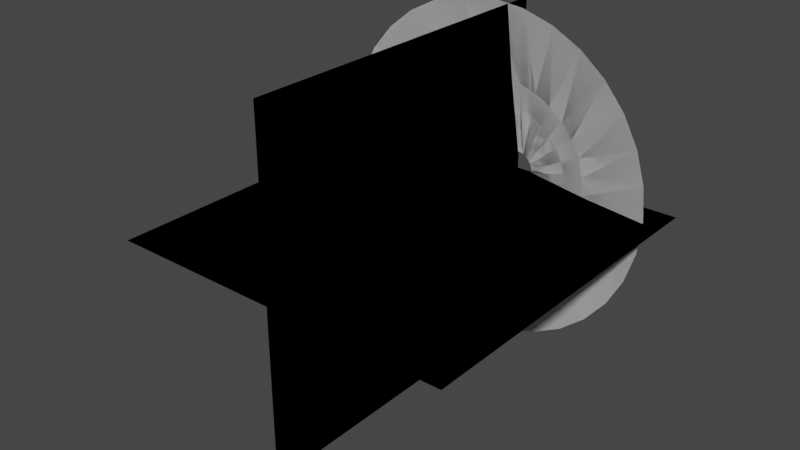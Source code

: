 # Source: MuzzleFlash.blend  (saved by Blender 2.93.21; exported with 4.5.12 LTS)
import bpy
from mathutils import Matrix  # noqa: F401  (used for matrix-valued properties, if any)

bpy.ops.wm.read_factory_settings(use_empty=True)
scene = bpy.context.scene
scene.name = 'Scene'

# ---- collections
col_collection = bpy.data.collections.new('Collection'); scene.collection.children.link(col_collection)

# ---- materials (node trees are filled in below, after node groups)
mat_material_001 = bpy.data.materials.new('Material.001')
mat_material_001.use_transparent_shadow = False
mat_material = bpy.data.materials.new('Material')
mat_material.alpha_threshold = 0.0
mat_material.use_transparent_shadow = False
mat_material.line_color = (0.0, 0.0, 0.0, 1.0)

# ---- material node trees
mat_material_001.use_nodes = True; mat_material_001.node_tree.nodes.clear()
_N = mat_material_001.node_tree.nodes; _L = mat_material_001.node_tree.links
n0 = _N.new('ShaderNodeBsdfPrincipled'); n0.name = 'Principled BSDF'; n0.location = (10, 300)
n0.distribution = 'GGX'
n0.subsurface_method = 'BURLEY'
n0.inputs[3].default_value = 1.45
n0.inputs[27].default_value = (0.0, 0.0, 0.0, 1.0)
n0.inputs[28].default_value = 1.0
n1 = _N.new('ShaderNodeOutputMaterial'); n1.name = 'Material Output'; n1.location = (300, 300)
_L.new(n0.outputs[0], n1.inputs[0])
n1.is_active_output = True
mat_material.use_nodes = True; mat_material.node_tree.nodes.clear()
_N = mat_material.node_tree.nodes; _L = mat_material.node_tree.links
n0 = _N.new('ShaderNodeOutputMaterial'); n0.name = 'Material Output'; n0.location = (300, 300)
n1 = _N.new('ShaderNodeBsdfPrincipled'); n1.name = 'Principled BSDF'; n1.location = (10, 300)
n1.distribution = 'GGX'
n1.subsurface_method = 'BURLEY'
n1.inputs[2].default_value = 0.4
n1.inputs[3].default_value = 1.45
n1.inputs[27].default_value = (0.0, 0.0, 0.0, 1.0)
n1.inputs[28].default_value = 1.0
_L.new(n1.outputs[0], n0.inputs[0])
n0.is_active_output = True

# ---- world
world_world = bpy.data.worlds.new('World'); scene.world = world_world
world_world.use_nodes = True; world_world.node_tree.nodes.clear()
_N = world_world.node_tree.nodes; _L = world_world.node_tree.links
n0 = _N.new('ShaderNodeOutputWorld'); n0.name = 'World Output'; n0.location = (300, 300)
n1 = _N.new('ShaderNodeBackground'); n1.name = 'Background'; n1.location = (10, 300)
n1.inputs[0].default_value = (0.05088, 0.05088, 0.05088, 1.0)
_L.new(n1.outputs[0], n0.inputs[0])
n0.is_active_output = True
world_world.color = (0.05088, 0.05088, 0.05088)
world_world.use_sun_shadow = False
world_world.sun_shadow_jitter_overblur = 0.0

# ---- meshes
me_circle = bpy.data.meshes.new('Circle')
me_circle.from_pydata([(-0.09711, 1.012, 0.1784), (-0.2922, 0.9928, 0.1784), (-0.4798, 0.9359, 0.1784), (-0.6527, 0.8435, 0.1784), (-0.8042, 0.7191, 0.1784), (-0.9286, 0.5676, 0.1784), (-1.021, 0.3947, 0.1784), (-1.078, 0.2071, 0.1784), (-1.097, 0.01202, 0.1784), (-1.078, -0.1831, 0.1784), (-1.021, -0.3707, 0.1784), (-0.9286, -0.5436, 0.1784), (-0.8042, -0.6951, 0.1784), (-0.6527, -0.8195, 0.1784), (-0.4798, -0.9119, 0.1784), (-0.2922, -0.9688, 0.1784), (-0.09711, -0.988, 0.1784), (0.09798, -0.9688, 0.1784), (0.2856, -0.9119, 0.1784), (0.4585, -0.8195, 0.1784), (0.61, -0.6951, 0.1784), (0.7344, -0.5436, 0.1784), (0.8268, -0.3707, 0.1784), (0.8837, -0.1831, 0.1784), (0.9029, 0.01202, 0.1784), (0.8837, 0.2071, 0.1784), (0.8268, 0.3947, 0.1784), (0.7344, 0.5676, 0.1784), (0.61, 0.7191, 0.1784), (0.4585, 0.8435, 0.1784), (0.2856, 0.9359, 0.1784), (0.09798, 0.9928, 0.1784), (-0.002809, 0.1026, 0.005135), (-0.0226, 0.1007, 0.004706), (-0.04163, 0.09497, 0.004314), (-0.05918, 0.08558, 0.003984), (-0.07458, 0.07292, 0.003731), (-0.08723, 0.05746, 0.003562), (-0.09665, 0.0398, 0.003484), (-0.1025, 0.02062, 0.003489), (-0.1045, 0.0006594, 0.00358), (-0.1026, -0.01932, 0.003762), (-0.09685, -0.03855, 0.004027), (-0.08753, -0.05628, 0.004367), (-0.07496, -0.07185, 0.004766), (-0.05963, -0.08465, 0.005198), (-0.04212, -0.09418, 0.005648), (-0.02312, -0.1001, 0.006128), (-0.003332, -0.1021, 0.006562), (0.01646, -0.1002, 0.006985), (0.03549, -0.0945, 0.007366), (0.05307, -0.08511, 0.007643), (0.06845, -0.07245, 0.007925), (0.08112, -0.05698, 0.008057), (0.09053, -0.03933, 0.008163), (0.09635, -0.02015, 0.008151), (0.09835, -0.0001843, 0.008048), (0.09644, 0.01979, 0.007894), (0.09074, 0.03902, 0.007596), (0.08139, 0.05675, 0.007318), (0.06882, 0.07232, 0.006922), (0.05348, 0.08511, 0.006504), (0.03597, 0.09464, 0.006061), (0.01697, 0.1005, 0.005578), (0.4837, 0.114, 0.1052), (0.4525, 0.2175, 0.1048), (-0.445, -0.3824, 0.1011), (-0.3617, -0.4511, 0.1017), (0.4017, 0.3128, 0.1044), (-0.2667, -0.5021, 0.1022), (-0.05551, 0.5583, 0.1016), (-0.1628, 0.5478, 0.101), (0.3333, 0.3964, 0.1039), (-0.1635, -0.5336, 0.1028), (-0.266, 0.5165, 0.1006), (0.25, 0.4651, 0.1033), (-0.05618, -0.5443, 0.1034), (-0.3612, 0.4657, 0.1002), (0.155, 0.5161, 0.1027), (0.05113, -0.5338, 0.104), (-0.4446, 0.3972, 0.09988), (0.0518, 0.5476, 0.1022), (0.1543, -0.5025, 0.1045), (-0.513, 0.3137, 0.09967), (0.2495, -0.4517, 0.1049), (-0.5639, 0.2184, 0.09957), (0.3328, -0.3832, 0.1052), (-0.5953, 0.1151, 0.09958), (0.4013, -0.2998, 0.1055), (-0.6059, 0.007522, 0.09969), (0.4522, -0.2045, 0.1056), (-0.5954, -0.1, 0.09991), (0.4835, -0.1011, 0.1056), (-0.5642, -0.2035, 0.1002), (0.4942, 0.006435, 0.1054), (-0.5134, -0.2988, 0.1006), (0.8111, -0.366, 0.1672), (-0.09711, 1.012, 0.1784), (-0.2922, 0.9928, 0.1784), (-0.4798, 0.9359, 0.1784), (-0.6527, 0.8435, 0.1784), (-0.8042, 0.7191, 0.1784), (-0.9286, 0.5676, 0.1784), (-1.021, 0.3947, 0.1784), (-1.078, 0.2071, 0.1784), (-1.097, 0.01202, 0.1784), (-1.078, -0.1831, 0.1784), (-1.021, -0.3707, 0.1784), (-0.9286, -0.5436, 0.1784), (-0.8042, -0.6951, 0.1784), (-0.6527, -0.8195, 0.1784), (-0.4798, -0.9119, 0.1784), (-0.2922, -0.9688, 0.1784), (-0.09711, -0.988, 0.1784), (0.09798, -0.9688, 0.1784), (0.2856, -0.9119, 0.1784), (0.4585, -0.8195, 0.1784), (0.61, -0.6951, 0.1784), (0.7344, -0.5436, 0.1784), (0.8268, -0.3707, 0.1784), (0.8837, -0.1831, 0.1784), (0.9029, 0.01202, 0.1784), (0.8837, 0.2071, 0.1784), (0.8268, 0.3947, 0.1784), (0.7344, 0.5676, 0.1784), (0.61, 0.7191, 0.1784), (0.4585, 0.8435, 0.1784), (0.2856, 0.9359, 0.1784), (0.09798, 0.9928, 0.1784), (-0.002809, 0.1026, 0.005135), (-0.0226, 0.1007, 0.004706), (-0.04163, 0.09497, 0.004314), (-0.05918, 0.08558, 0.003984), (-0.07458, 0.07292, 0.003731), (-0.08723, 0.05746, 0.003562), (-0.09665, 0.0398, 0.003484), (-0.1025, 0.02062, 0.003489), (-0.1045, 0.0006594, 0.00358), (-0.1026, -0.01932, 0.003762), (-0.09685, -0.03855, 0.004027), (-0.08753, -0.05628, 0.004367), (-0.07496, -0.07185, 0.004766), (-0.05963, -0.08465, 0.005198), (-0.04212, -0.09418, 0.005648), (-0.02312, -0.1001, 0.006128), (-0.003332, -0.1021, 0.006562), (0.01646, -0.1002, 0.006985), (0.03549, -0.0945, 0.007366), (0.05307, -0.08511, 0.007643), (0.06845, -0.07245, 0.007925), (0.08112, -0.05698, 0.008057), (0.09053, -0.03933, 0.008163), (0.09635, -0.02015, 0.008151), (0.09835, -0.0001843, 0.008048), (0.09644, 0.01979, 0.007894), (0.09074, 0.03902, 0.007596), (0.08139, 0.05675, 0.007318), (0.06882, 0.07232, 0.006922), (0.05348, 0.08511, 0.006504), (0.03597, 0.09464, 0.006061), (0.01697, 0.1005, 0.005578), (0.4837, 0.114, 0.1052), (0.4525, 0.2175, 0.1048), (-0.445, -0.3824, 0.1011), (-0.3617, -0.4511, 0.1017), (0.4017, 0.3128, 0.1044), (-0.2667, -0.5021, 0.1022), (-0.05551, 0.5583, 0.1016), (-0.1628, 0.5478, 0.101), (0.3333, 0.3964, 0.1039), (-0.1635, -0.5336, 0.1028), (-0.266, 0.5165, 0.1006), (0.25, 0.4651, 0.1033), (-0.05618, -0.5443, 0.1034), (-0.3612, 0.4657, 0.1002), (0.155, 0.5161, 0.1027), (0.05113, -0.5338, 0.104), (-0.4446, 0.3972, 0.09988), (0.0518, 0.5476, 0.1022), (0.1543, -0.5025, 0.1045), (-0.513, 0.3137, 0.09967), (0.2495, -0.4517, 0.1049), (-0.5639, 0.2184, 0.09957), (0.3328, -0.3832, 0.1052), (-0.5953, 0.1151, 0.09958), (0.4013, -0.2998, 0.1055), (-0.6059, 0.007522, 0.09969), (0.4522, -0.2045, 0.1056), (-0.5954, -0.1, 0.09991), (0.4835, -0.1011, 0.1056), (-0.5642, -0.2035, 0.1002), (0.4942, 0.006435, 0.1054), (-0.5134, -0.2988, 0.1006), (0.8111, -0.366, 0.1672)], [(23, 96), (120, 193)], [(65, 58, 57, 64), (67, 45, 44, 66), (68, 59, 58, 65), (69, 46, 45, 67), (71, 33, 32, 70), (72, 60, 59, 68), (73, 47, 46, 69), (74, 34, 33, 71), (75, 61, 60, 72), (76, 48, 47, 73), (77, 35, 34, 74), (78, 62, 61, 75), (79, 49, 48, 76), (80, 36, 35, 77), (81, 63, 62, 78), (82, 50, 49, 79), (83, 37, 36, 80), (70, 32, 63, 81), (84, 51, 50, 82), (85, 38, 37, 83), (86, 52, 51, 84), (87, 39, 38, 85), (88, 53, 52, 86), (89, 40, 39, 87), (90, 54, 53, 88), (91, 41, 40, 89), (92, 55, 54, 90), (93, 42, 41, 91), (94, 56, 55, 92), (95, 43, 42, 93), (64, 57, 56, 94), (66, 44, 43, 95), (12, 66, 95, 11), (25, 64, 94, 24), (11, 95, 93, 10), (24, 94, 92, 23), (10, 93, 91, 9), (23, 92, 90, 22), (9, 91, 89, 8), (22, 90, 88, 21), (8, 89, 87, 7), (21, 88, 86, 20), (7, 87, 85, 6), (20, 86, 84, 19), (6, 85, 83, 5), (19, 84, 82, 18), (0, 70, 81, 31), (5, 83, 80, 4), (18, 82, 79, 17), (31, 81, 78, 30), (4, 80, 77, 3), (17, 79, 76, 16), (30, 78, 75, 29), (3, 77, 74, 2), (16, 76, 73, 15), (29, 75, 72, 28), (2, 74, 71, 1), (15, 73, 69, 14), (28, 72, 68, 27), (1, 71, 70, 0), (14, 69, 67, 13), (27, 68, 65, 26), (13, 67, 66, 12), (26, 65, 64, 25), (162, 161, 154, 155), (164, 163, 141, 142), (165, 162, 155, 156), (166, 164, 142, 143), (168, 167, 129, 130), (169, 165, 156, 157), (170, 166, 143, 144), (171, 168, 130, 131), (172, 169, 157, 158), (173, 170, 144, 145), (174, 171, 131, 132), (175, 172, 158, 159), (176, 173, 145, 146), (177, 174, 132, 133), (178, 175, 159, 160), (179, 176, 146, 147), (180, 177, 133, 134), (167, 178, 160, 129), (181, 179, 147, 148), (182, 180, 134, 135), (183, 181, 148, 149), (184, 182, 135, 136), (185, 183, 149, 150), (186, 184, 136, 137), (187, 185, 150, 151), (188, 186, 137, 138), (189, 187, 151, 152), (190, 188, 138, 139), (191, 189, 152, 153), (192, 190, 139, 140), (161, 191, 153, 154), (163, 192, 140, 141), (109, 108, 192, 163), (122, 121, 191, 161), (108, 107, 190, 192), (121, 120, 189, 191), (107, 106, 188, 190), (120, 119, 187, 189), (106, 105, 186, 188), (119, 118, 185, 187), (105, 104, 184, 186), (118, 117, 183, 185), (104, 103, 182, 184), (117, 116, 181, 183), (103, 102, 180, 182), (116, 115, 179, 181), (97, 128, 178, 167), (102, 101, 177, 180), (115, 114, 176, 179), (128, 127, 175, 178), (101, 100, 174, 177), (114, 113, 173, 176), (127, 126, 172, 175), (100, 99, 171, 174), (113, 112, 170, 173), (126, 125, 169, 172), (99, 98, 168, 171), (112, 111, 166, 170), (125, 124, 165, 169), (98, 97, 167, 168), (111, 110, 164, 166), (124, 123, 162, 165), (110, 109, 163, 164), (123, 122, 161, 162)])
me_circle.polygons.foreach_set('use_smooth', [True] * 128)
_uv = me_circle.uv_layers.new(name='UVMap')
_uv.uv.foreach_set('vector', [0.5294, 0.5005, 0.5294, 1.0, 0.4982, 1.0, 0.4982, 0.5005, 0.1246, 0.5005, 0.1246, 1.0, 0.09342, 1.0, 0.09342, 0.5005, 0.5605, 0.5005, 0.5605, 1.0, 0.5294, 1.0, 0.5294, 0.5005, 0.1557, 0.5005, 0.1557, 1.0, 0.1246, 1.0, 0.1246, 0.5005, 0.7474, 0.5005, 0.7474, 1.0, 0.7162, 1.0, 0.7162, 0.5005, 0.5917, 0.5005, 0.5917, 1.0, 0.5605, 1.0, 0.5605, 0.5005, 0.1868, 0.5005, 0.1868, 1.0, 0.1557, 1.0, 0.1557, 0.5005, 0.7785, 0.5005, 0.7785, 1.0, 0.7474, 1.0, 0.7474, 0.5005, 0.6228, 0.5005, 0.6228, 1.0, 0.5917, 1.0, 0.5917, 0.5005, 0.218, 0.5005, 0.218, 1.0, 0.1868, 1.0, 0.1868, 0.5005, 0.8096, 0.5005, 0.8096, 1.0, 0.7785, 1.0, 0.7785, 0.5005, 0.6539, 0.5005, 0.6539, 1.0, 0.6228, 1.0, 0.6228, 0.5005, 0.2491, 0.5005, 0.2491, 1.0, 0.218, 1.0, 0.218, 0.5005, 0.8408, 0.5005, 0.8408, 1.0, 0.8096, 1.0, 0.8096, 0.5005, 0.6851, 0.5005, 0.6851, 1.0, 0.6539, 1.0, 0.6539, 0.5005, 0.2803, 0.5005, 0.2803, 1.0, 0.2491, 1.0, 0.2491, 0.5005, 0.8719, 0.5005, 0.8719, 1.0, 0.8408, 1.0, 0.8408, 0.5005, 0.7162, 0.5005, 0.7162, 1.0, 0.6851, 1.0, 0.6851, 0.5005, 0.3114, 0.5005, 0.3114, 1.0, 0.2803, 1.0, 0.2803, 0.5005, 0.9031, 0.5005, 0.9031, 1.0, 0.8719, 1.0, 0.8719, 0.5005, 0.3425, 0.5005, 0.3425, 1.0, 0.3114, 1.0, 0.3114, 0.5005, 0.9342, 0.5005, 0.9342, 1.0, 0.9031, 1.0, 0.9031, 0.5005, 0.3737, 0.5005, 0.3737, 1.0, 0.3425, 1.0, 0.3425, 0.5005, 0.9653, 0.5005, 0.9653, 1.0, 0.9342, 1.0, 0.9342, 0.5005, 0.4048, 0.5005, 0.4048, 1.0, 0.3737, 1.0, 0.3737, 0.5005, 0.9965, 0.5005, 0.9965, 1.0, 0.9653, 1.0, 0.9653, 0.5005, 0.436, 0.5005, 0.436, 1.0, 0.4048, 1.0, 0.4048, 0.5005, 0.03114, 0.5005, 0.03114, 1.0, 0.0, 1.0, 0.0, 0.5005, 0.4671, 0.5005, 0.4671, 1.0, 0.436, 1.0, 0.436, 0.5005, 0.06228, 0.5005, 0.06228, 1.0, 0.03114, 1.0, 0.03114, 0.5005, 0.4982, 0.5005, 0.4982, 1.0, 0.4671, 1.0, 0.4671, 0.5005, 0.09342, 0.5005, 0.09342, 1.0, 0.06228, 1.0, 0.06228, 0.5005, 0.09342, 0.0009326, 0.09342, 0.5005, 0.06228, 0.5005, 0.06228, 0.0009326, 0.4982, 0.0009326, 0.4982, 0.5005, 0.4671, 0.5005, 0.4671, 0.0009326, 0.06228, 0.0009326, 0.06228, 0.5005, 0.03114, 0.5005, 0.03114, 0.0009326, 0.4671, 0.0009326, 0.4671, 0.5005, 0.436, 0.5005, 0.436, 0.0009326, 0.03114, 0.0009326, 0.03114, 0.5005, 0.0, 0.5005, 0.0, 0.0009326, 0.436, 0.0009326, 0.436, 0.5005, 0.4048, 0.5005, 0.4048, 0.0009326, 0.9965, 0.0009326, 0.9965, 0.5005, 0.9653, 0.5005, 0.9653, 0.0009326, 0.4048, 0.0009326, 0.4048, 0.5005, 0.3737, 0.5005, 0.3737, 0.0009326, 0.9653, 0.0009326, 0.9653, 0.5005, 0.9342, 0.5005, 0.9342, 0.0009326, 0.3737, 0.0009326, 0.3737, 0.5005, 0.3425, 0.5005, 0.3425, 0.0009326, 0.9342, 0.0009326, 0.9342, 0.5005, 0.9031, 0.5005, 0.9031, 0.0009326, 0.3425, 0.0009326, 0.3425, 0.5005, 0.3114, 0.5005, 0.3114, 0.0009326, 0.9031, 0.0009326, 0.9031, 0.5005, 0.8719, 0.5005, 0.8719, 0.0009326, 0.3114, 0.0009326, 0.3114, 0.5005, 0.2803, 0.5005, 0.2803, 0.0009326, 0.7162, 0.0009326, 0.7162, 0.5005, 0.6851, 0.5005, 0.6851, 0.0009326, 0.8719, 0.0009326, 0.8719, 0.5005, 0.8408, 0.5005, 0.8408, 0.0009326, 0.2803, 0.0009326, 0.2803, 0.5005, 0.2491, 0.5005, 0.2491, 0.0009326, 0.6851, 0.0009326, 0.6851, 0.5005, 0.6539, 0.5005, 0.6539, 0.0009326, 0.8408, 0.0009326, 0.8408, 0.5005, 0.8096, 0.5005, 0.8096, 0.0009326, 0.2491, 0.0009326, 0.2491, 0.5005, 0.218, 0.5005, 0.218, 0.0009326, 0.6539, 0.0009326, 0.6539, 0.5005, 0.6228, 0.5005, 0.6228, 0.0009326, 0.8096, 0.0009326, 0.8096, 0.5005, 0.7785, 0.5005, 0.7785, 0.0009326, 0.218, 0.0009326, 0.218, 0.5005, 0.1868, 0.5005, 0.1868, 0.0009326, 0.6228, 0.0009326, 0.6228, 0.5005, 0.5917, 0.5005, 0.5917, 0.0009326, 0.7785, 0.0009326, 0.7785, 0.5005, 0.7474, 0.5005, 0.7474, 0.0009326, 0.1868, 0.0009326, 0.1868, 0.5005, 0.1557, 0.5005, 0.1557, 0.0009326, 0.5917, 0.0009326, 0.5917, 0.5005, 0.5605, 0.5005, 0.5605, 0.0009326, 0.7474, 0.0009326, 0.7474, 0.5005, 0.7162, 0.5005, 0.7162, 0.0009326, 0.1557, 0.0009326, 0.1557, 0.5005, 0.1246, 0.5005, 0.1246, 0.0009326, 0.5605, 0.0009326, 0.5605, 0.5005, 0.5294, 0.5005, 0.5294, 0.0009326, 0.1246, 0.0009326, 0.1246, 0.5005, 0.09342, 0.5005, 0.09342, 0.0009326, 0.5294, 0.0009326, 0.5294, 0.5005, 0.4982, 0.5005, 0.4982, 0.0009326, 0.5294, 0.5005, 0.4982, 0.5005, 0.4982, 1.0, 0.5294, 1.0, 0.1246, 0.5005, 0.09342, 0.5005, 0.09342, 1.0, 0.1246, 1.0, 0.5605, 0.5005, 0.5294, 0.5005, 0.5294, 1.0, 0.5605, 1.0, 0.1557, 0.5005, 0.1246, 0.5005, 0.1246, 1.0, 0.1557, 1.0, 0.7474, 0.5005, 0.7162, 0.5005, 0.7162, 1.0, 0.7474, 1.0, 0.5917, 0.5005, 0.5605, 0.5005, 0.5605, 1.0, 0.5917, 1.0, 0.1868, 0.5005, 0.1557, 0.5005, 0.1557, 1.0, 0.1868, 1.0, 0.7785, 0.5005, 0.7474, 0.5005, 0.7474, 1.0, 0.7785, 1.0, 0.6228, 0.5005, 0.5917, 0.5005, 0.5917, 1.0, 0.6228, 1.0, 0.218, 0.5005, 0.1868, 0.5005, 0.1868, 1.0, 0.218, 1.0, 0.8096, 0.5005, 0.7785, 0.5005, 0.7785, 1.0, 0.8096, 1.0, 0.6539, 0.5005, 0.6228, 0.5005, 0.6228, 1.0, 0.6539, 1.0, 0.2491, 0.5005, 0.218, 0.5005, 0.218, 1.0, 0.2491, 1.0, 0.8408, 0.5005, 0.8096, 0.5005, 0.8096, 1.0, 0.8408, 1.0, 0.6851, 0.5005, 0.6539, 0.5005, 0.6539, 1.0, 0.6851, 1.0, 0.2803, 0.5005, 0.2491, 0.5005, 0.2491, 1.0, 0.2803, 1.0, 0.8719, 0.5005, 0.8408, 0.5005, 0.8408, 1.0, 0.8719, 1.0, 0.7162, 0.5005, 0.6851, 0.5005, 0.6851, 1.0, 0.7162, 1.0, 0.3114, 0.5005, 0.2803, 0.5005, 0.2803, 1.0, 0.3114, 1.0, 0.9031, 0.5005, 0.8719, 0.5005, 0.8719, 1.0, 0.9031, 1.0, 0.3425, 0.5005, 0.3114, 0.5005, 0.3114, 1.0, 0.3425, 1.0, 0.9342, 0.5005, 0.9031, 0.5005, 0.9031, 1.0, 0.9342, 1.0, 0.3737, 0.5005, 0.3425, 0.5005, 0.3425, 1.0, 0.3737, 1.0, 0.9653, 0.5005, 0.9342, 0.5005, 0.9342, 1.0, 0.9653, 1.0, 0.4048, 0.5005, 0.3737, 0.5005, 0.3737, 1.0, 0.4048, 1.0, 0.9965, 0.5005, 0.9653, 0.5005, 0.9653, 1.0, 0.9965, 1.0, 0.436, 0.5005, 0.4048, 0.5005, 0.4048, 1.0, 0.436, 1.0, 0.03114, 0.5005, 0.0, 0.5005, 0.0, 1.0, 0.03114, 1.0, 0.4671, 0.5005, 0.436, 0.5005, 0.436, 1.0, 0.4671, 1.0, 0.06228, 0.5005, 0.03114, 0.5005, 0.03114, 1.0, 0.06228, 1.0, 0.4982, 0.5005, 0.4671, 0.5005, 0.4671, 1.0, 0.4982, 1.0, 0.09342, 0.5005, 0.06228, 0.5005, 0.06228, 1.0, 0.09342, 1.0, 0.09342, 0.0009326, 0.06228, 0.0009326, 0.06228, 0.5005, 0.09342, 0.5005, 0.4982, 0.0009326, 0.4671, 0.0009326, 0.4671, 0.5005, 0.4982, 0.5005, 0.06228, 0.0009326, 0.03114, 0.0009326, 0.03114, 0.5005, 0.06228, 0.5005, 0.4671, 0.0009326, 0.436, 0.0009326, 0.436, 0.5005, 0.4671, 0.5005, 0.03114, 0.0009326, 0.0, 0.0009326, 0.0, 0.5005, 0.03114, 0.5005, 0.436, 0.0009326, 0.4048, 0.0009326, 0.4048, 0.5005, 0.436, 0.5005, 0.9965, 0.0009326, 0.9653, 0.0009326, 0.9653, 0.5005, 0.9965, 0.5005, 0.4048, 0.0009326, 0.3737, 0.0009326, 0.3737, 0.5005, 0.4048, 0.5005, 0.9653, 0.0009326, 0.9342, 0.0009326, 0.9342, 0.5005, 0.9653, 0.5005, 0.3737, 0.0009326, 0.3425, 0.0009326, 0.3425, 0.5005, 0.3737, 0.5005, 0.9342, 0.0009326, 0.9031, 0.0009326, 0.9031, 0.5005, 0.9342, 0.5005, 0.3425, 0.0009326, 0.3114, 0.0009326, 0.3114, 0.5005, 0.3425, 0.5005, 0.9031, 0.0009326, 0.8719, 0.0009326, 0.8719, 0.5005, 0.9031, 0.5005, 0.3114, 0.0009326, 0.2803, 0.0009326, 0.2803, 0.5005, 0.3114, 0.5005, 0.7162, 0.0009326, 0.6851, 0.0009326, 0.6851, 0.5005, 0.7162, 0.5005, 0.8719, 0.0009326, 0.8408, 0.0009326, 0.8408, 0.5005, 0.8719, 0.5005, 0.2803, 0.0009326, 0.2491, 0.0009326, 0.2491, 0.5005, 0.2803, 0.5005, 0.6851, 0.0009326, 0.6539, 0.0009326, 0.6539, 0.5005, 0.6851, 0.5005, 0.8408, 0.0009326, 0.8096, 0.0009326, 0.8096, 0.5005, 0.8408, 0.5005, 0.2491, 0.0009326, 0.218, 0.0009326, 0.218, 0.5005, 0.2491, 0.5005, 0.6539, 0.0009326, 0.6228, 0.0009326, 0.6228, 0.5005, 0.6539, 0.5005, 0.8096, 0.0009326, 0.7785, 0.0009326, 0.7785, 0.5005, 0.8096, 0.5005, 0.218, 0.0009326, 0.1868, 0.0009326, 0.1868, 0.5005, 0.218, 0.5005, 0.6228, 0.0009326, 0.5917, 0.0009326, 0.5917, 0.5005, 0.6228, 0.5005, 0.7785, 0.0009326, 0.7474, 0.0009326, 0.7474, 0.5005, 0.7785, 0.5005, 0.1868, 0.0009326, 0.1557, 0.0009326, 0.1557, 0.5005, 0.1868, 0.5005, 0.5917, 0.0009326, 0.5605, 0.0009326, 0.5605, 0.5005, 0.5917, 0.5005, 0.7474, 0.0009326, 0.7162, 0.0009326, 0.7162, 0.5005, 0.7474, 0.5005, 0.1557, 0.0009326, 0.1246, 0.0009326, 0.1246, 0.5005, 0.1557, 0.5005, 0.5605, 0.0009326, 0.5294, 0.0009326, 0.5294, 0.5005, 0.5605, 0.5005, 0.1246, 0.0009326, 0.09342, 0.0009326, 0.09342, 0.5005, 0.1246, 0.5005, 0.5294, 0.0009326, 0.4982, 0.0009326, 0.4982, 0.5005, 0.5294, 0.5005])
me_circle.materials.append(mat_material_001)
me_circle.use_remesh_fix_poles = True
me_circle.use_remesh_preserve_attributes = False
me_circle.update()
me_plane = bpy.data.meshes.new('Plane')
me_plane.from_pydata([(-1.0, -2.0, 0.0), (1.0, -2.0, 0.0), (-1.0, 0.0, 0.0), (1.0, 0.0, 0.0), (-1.0, -2.0, 0.0), (1.0, -2.0, 0.0), (-1.0, 0.0, 0.0), (1.0, 0.0, 0.0), (0.0, -2.0, 1.0), (0.0, -2.0, -1.0), (0.0, -5.96e-08, 1.0), (0.0, -5.96e-08, -1.0), (0.0, -2.0, 1.0), (0.0, -2.0, -1.0), (0.0, -5.96e-08, 1.0), (0.0, -5.96e-08, -1.0), (0.0, -2.0, 1.0), (0.0, -2.0, -1.0), (0.0, -5.96e-08, 1.0), (0.0, -5.96e-08, -1.0), (0.0, -2.0, 1.0), (0.0, -2.0, -1.0), (0.0, -5.96e-08, 1.0), (0.0, -5.96e-08, -1.0)], [], [(0, 1, 3, 2), (4, 6, 7, 5), (8, 9, 11, 10), (12, 13, 15, 14), (16, 17, 19, 18), (20, 22, 23, 21)])
_uv = me_plane.uv_layers.new(name='UVMap')
_uv.uv.foreach_set('vector', [1.007, 0.9927, 0.007262, 1.007, -0.007158, 0.007262, 0.9927, -0.007158, 1.007, 0.9927, 0.9927, -0.007158, -0.007158, 0.007262, 0.007262, 1.007, 1.007, 0.9927, 0.007262, 1.007, -0.007158, 0.007262, 0.9927, -0.007158, 1.007, 0.9927, 0.007262, 1.007, -0.007158, 0.007262, 0.9927, -0.007158, 1.007, 0.9927, 0.007262, 1.007, -0.007158, 0.007262, 0.9927, -0.007158, 1.007, 0.9927, 0.9927, -0.007158, -0.007158, 0.007262, 0.007262, 1.007])
me_plane.materials.append(mat_material)
me_plane.use_remesh_fix_poles = True
me_plane.use_remesh_preserve_attributes = False
me_plane.update()

# ---- objects
ob_muzzlecone = bpy.data.objects.new('MuzzleCone', me_circle)
ob_muzzleplanes = bpy.data.objects.new('MuzzlePlanes', me_plane)

# ---- transforms, parenting, visibility, modifiers, constraints
ob_muzzlecone.location = (0.0, 0.0, 0.0)
ob_muzzlecone.rotation_euler = (1.571, -0.0, 0.0)
ob_muzzleplanes.location = (0.0, 0.0, 0.0)

# ---- collection membership
col_collection.objects.link(ob_muzzlecone)
col_collection.objects.link(ob_muzzleplanes)

# ---- scene / render settings (as saved in the file)
scene.frame_start = 1; scene.frame_end = 250; scene.frame_set(15)
scene.render.engine = 'BLENDER_EEVEE_NEXT'
scene.cycles.use_denoising = False
scene.cycles.samples = 128
scene.cycles.sampling_pattern = 'TABULATED_SOBOL'
scene.cycles.use_adaptive_sampling = False
scene.cycles.use_light_tree = False
scene.view_settings.view_transform = 'Filmic'
bpy.context.view_layer.update()

# ---- added for rendering (the .blend has no active camera and no usable light): camera, sun
cam_auto = bpy.data.cameras.new('AutoCamera')
cam_auto.lens = 50.0
cam_auto.sensor_width = 36.0
cam_auto.clip_end = 1000.0
ob_auto_camera = bpy.data.objects.new('AutoCamera', cam_auto)
scene.collection.objects.link(ob_auto_camera)
ob_auto_camera.location = (3.21555, -4.91692, 2.61729)
ob_auto_camera.rotation_euler = (1.09748, -7.21219e-08, 0.694738)
scene.camera = ob_auto_camera
light_auto_sun = bpy.data.lights.new('AutoSun', 'SUN')
light_auto_sun.energy = 3.0
light_auto_sun.angle = 0.0523599
ob_auto_sun = bpy.data.objects.new('AutoSun', light_auto_sun)
scene.collection.objects.link(ob_auto_sun)
ob_auto_sun.rotation_euler = (0.872665, 0.174533, 0.523599)
bpy.context.view_layer.update()
